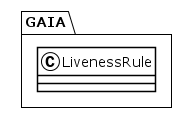

The diagram above was rendered by PlantUML. Its source (embedded in the PNG):
@startuml
!theme plain
package GAIA {
class LivenessRule {
}
}
@enduml